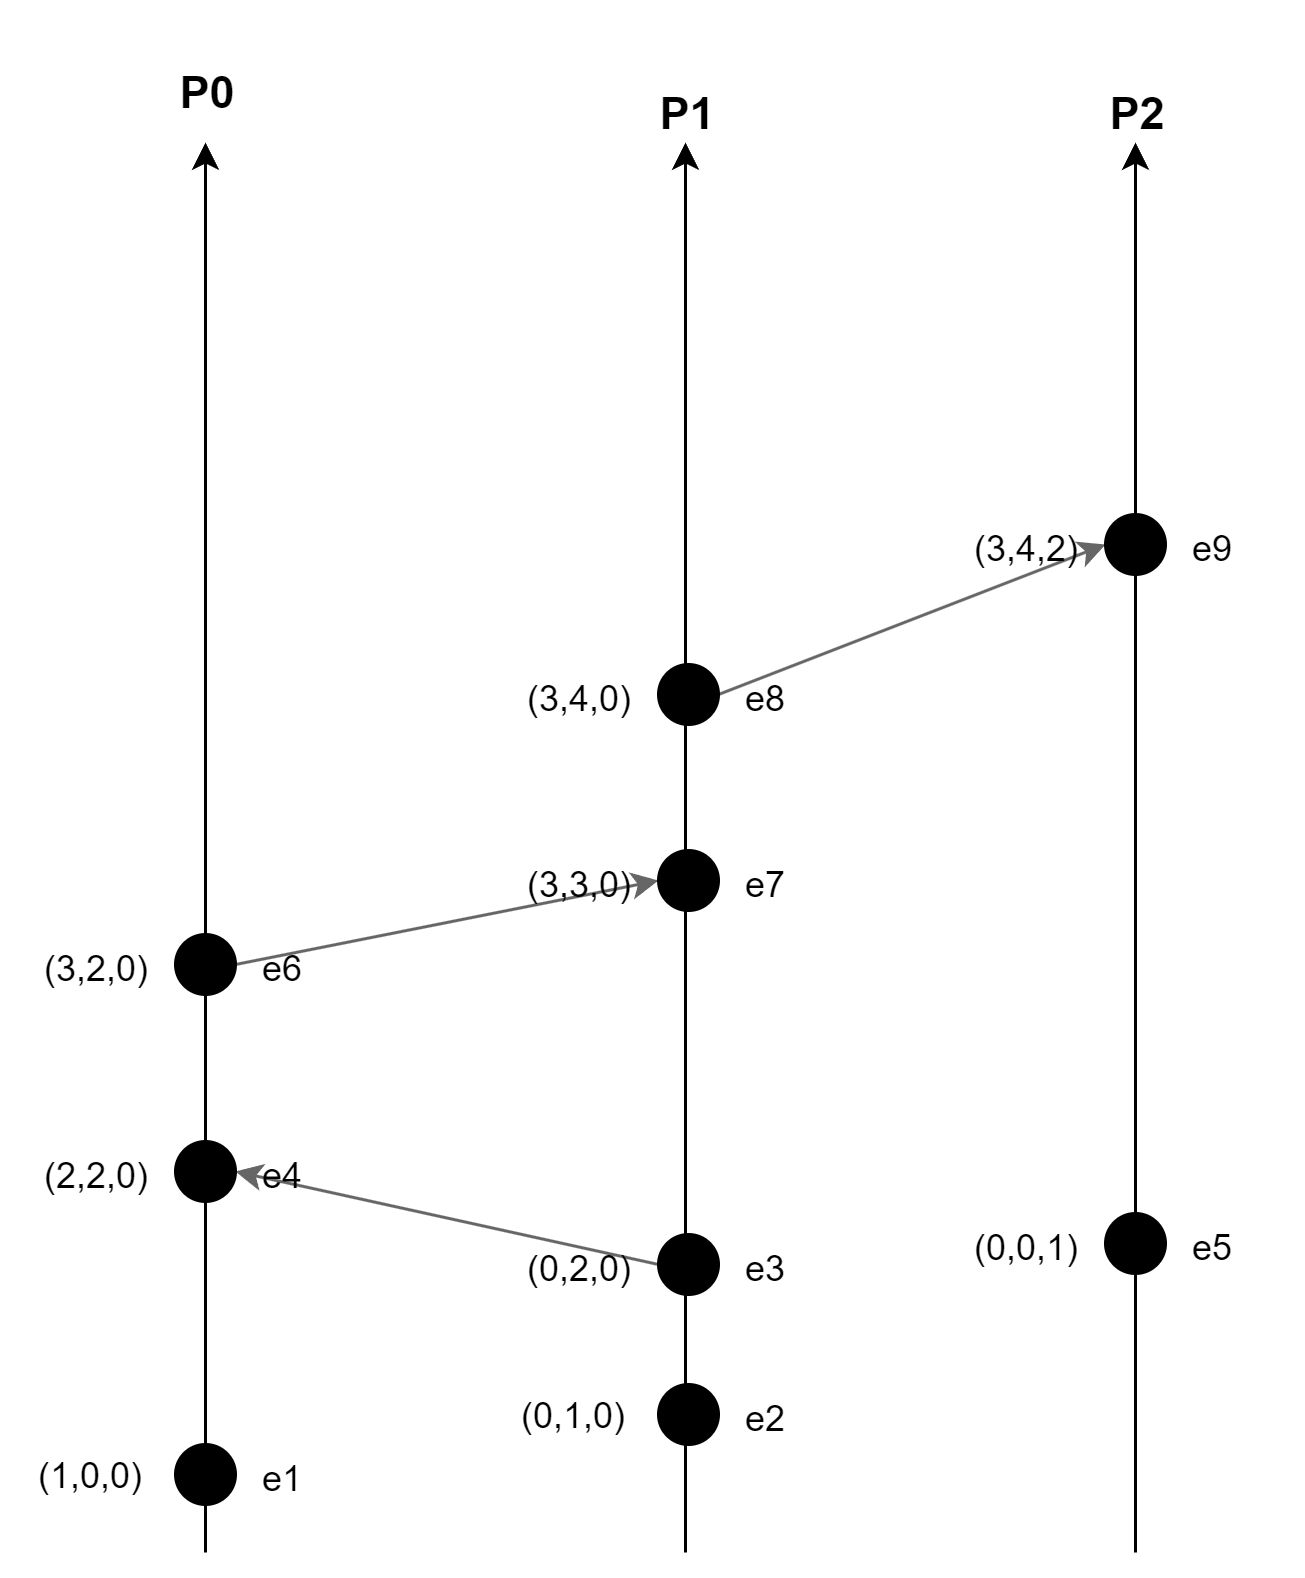

The diagram above was exported from draw.io. Its source (the exported page's mxGraphModel, read from the mxfile embedded in the PNG):
<mxGraphModel dx="940" dy="550" grid="1" gridSize="10" guides="1" tooltips="1" connect="1" arrows="1" fold="1" page="1" pageScale="1" pageWidth="4681" pageHeight="3300" math="0" shadow="0">
  <root>
    <mxCell id="0" />
    <mxCell id="1" parent="0" />
    <mxCell id="xpLbJqiMKpqN67bAywRI-43" style="rounded=0;orthogonalLoop=1;jettySize=auto;html=1;exitX=1;exitY=0.5;exitDx=0;exitDy=0;entryX=0;entryY=0.5;entryDx=0;entryDy=0;fillColor=#f5f5f5;strokeColor=#666666;" edge="1" parent="1" source="xpLbJqiMKpqN67bAywRI-38" target="xpLbJqiMKpqN67bAywRI-41">
      <mxGeometry relative="1" as="geometry" />
    </mxCell>
    <mxCell id="xpLbJqiMKpqN67bAywRI-36" style="rounded=0;orthogonalLoop=1;jettySize=auto;html=1;exitX=1;exitY=0.5;exitDx=0;exitDy=0;entryX=0;entryY=0.5;entryDx=0;entryDy=0;fillColor=#f5f5f5;strokeColor=#666666;" edge="1" parent="1" source="xpLbJqiMKpqN67bAywRI-30" target="xpLbJqiMKpqN67bAywRI-33">
      <mxGeometry relative="1" as="geometry" />
    </mxCell>
    <mxCell id="xpLbJqiMKpqN67bAywRI-22" style="rounded=0;orthogonalLoop=1;jettySize=auto;html=1;exitX=0;exitY=0.5;exitDx=0;exitDy=0;entryX=1;entryY=0.5;entryDx=0;entryDy=0;fillColor=#f5f5f5;strokeColor=#666666;" edge="1" parent="1" source="xpLbJqiMKpqN67bAywRI-12" target="xpLbJqiMKpqN67bAywRI-20">
      <mxGeometry relative="1" as="geometry">
        <mxPoint x="940" y="550" as="targetPoint" />
      </mxGeometry>
    </mxCell>
    <mxCell id="xpLbJqiMKpqN67bAywRI-7" value="e1" style="text;html=1;strokeColor=none;fillColor=none;align=center;verticalAlign=middle;whiteSpace=wrap;rounded=0;" vertex="1" parent="1">
      <mxGeometry x="866" y="651" width="60" height="30" as="geometry" />
    </mxCell>
    <mxCell id="aGmxjaSEF1w1kjYjjF3X-1" value="" style="endArrow=classic;html=1;rounded=0;" parent="1" edge="1">
      <mxGeometry width="50" height="50" relative="1" as="geometry">
        <mxPoint x="870" y="690" as="sourcePoint" />
        <mxPoint x="870" y="220" as="targetPoint" />
      </mxGeometry>
    </mxCell>
    <mxCell id="aGmxjaSEF1w1kjYjjF3X-4" value="&lt;b&gt;&lt;font style=&quot;font-size: 15px;&quot;&gt;P0&lt;/font&gt;&lt;/b&gt;" style="text;html=1;strokeColor=none;fillColor=none;align=center;verticalAlign=middle;whiteSpace=wrap;rounded=0;flipV=0;flipH=1;direction=north;" parent="1" vertex="1">
      <mxGeometry x="856" y="173" width="30" height="60" as="geometry" />
    </mxCell>
    <mxCell id="aGmxjaSEF1w1kjYjjF3X-5" value="&lt;b&gt;&lt;font style=&quot;font-size: 15px;&quot;&gt;P1&lt;br&gt;&lt;/font&gt;&lt;/b&gt;" style="text;html=1;strokeColor=none;fillColor=none;align=center;verticalAlign=middle;whiteSpace=wrap;rounded=0;flipV=0;flipH=1;direction=north;" parent="1" vertex="1">
      <mxGeometry x="1016" y="180" width="30" height="60" as="geometry" />
    </mxCell>
    <mxCell id="aGmxjaSEF1w1kjYjjF3X-6" value="&lt;b&gt;&lt;font style=&quot;font-size: 15px;&quot;&gt;P2&lt;/font&gt;&lt;/b&gt;" style="text;html=1;strokeColor=none;fillColor=none;align=center;verticalAlign=middle;whiteSpace=wrap;rounded=0;flipV=0;flipH=1;direction=north;" parent="1" vertex="1">
      <mxGeometry x="1166" y="180" width="30" height="60" as="geometry" />
    </mxCell>
    <mxCell id="xpLbJqiMKpqN67bAywRI-1" value="" style="endArrow=classic;html=1;rounded=0;" edge="1" parent="1">
      <mxGeometry width="50" height="50" relative="1" as="geometry">
        <mxPoint x="1180" y="690" as="sourcePoint" />
        <mxPoint x="1180" y="220" as="targetPoint" />
      </mxGeometry>
    </mxCell>
    <mxCell id="xpLbJqiMKpqN67bAywRI-2" value="" style="endArrow=classic;html=1;rounded=0;" edge="1" parent="1">
      <mxGeometry width="50" height="50" relative="1" as="geometry">
        <mxPoint x="1030" y="690" as="sourcePoint" />
        <mxPoint x="1030" y="220" as="targetPoint" />
      </mxGeometry>
    </mxCell>
    <mxCell id="xpLbJqiMKpqN67bAywRI-3" value="" style="ellipse;whiteSpace=wrap;html=1;aspect=fixed;fillColor=#000000;" vertex="1" parent="1">
      <mxGeometry x="860" y="654" width="20" height="20" as="geometry" />
    </mxCell>
    <mxCell id="xpLbJqiMKpqN67bAywRI-6" value="(1,0,0)" style="text;html=1;strokeColor=none;fillColor=none;align=center;verticalAlign=middle;whiteSpace=wrap;rounded=0;" vertex="1" parent="1">
      <mxGeometry x="802" y="650" width="60" height="30" as="geometry" />
    </mxCell>
    <mxCell id="xpLbJqiMKpqN67bAywRI-8" value="e2" style="text;html=1;strokeColor=none;fillColor=none;align=center;verticalAlign=middle;whiteSpace=wrap;rounded=0;" vertex="1" parent="1">
      <mxGeometry x="1027" y="631" width="60" height="30" as="geometry" />
    </mxCell>
    <mxCell id="xpLbJqiMKpqN67bAywRI-9" value="" style="ellipse;whiteSpace=wrap;html=1;aspect=fixed;fillColor=#000000;" vertex="1" parent="1">
      <mxGeometry x="1021" y="634" width="20" height="20" as="geometry" />
    </mxCell>
    <mxCell id="xpLbJqiMKpqN67bAywRI-10" value="(0,1,0)" style="text;html=1;strokeColor=none;fillColor=none;align=center;verticalAlign=middle;whiteSpace=wrap;rounded=0;" vertex="1" parent="1">
      <mxGeometry x="963" y="630" width="60" height="30" as="geometry" />
    </mxCell>
    <mxCell id="xpLbJqiMKpqN67bAywRI-11" value="e3" style="text;html=1;strokeColor=none;fillColor=none;align=center;verticalAlign=middle;whiteSpace=wrap;rounded=0;" vertex="1" parent="1">
      <mxGeometry x="1027" y="581" width="60" height="30" as="geometry" />
    </mxCell>
    <mxCell id="xpLbJqiMKpqN67bAywRI-13" value="(0,2,0)" style="text;html=1;strokeColor=none;fillColor=none;align=center;verticalAlign=middle;whiteSpace=wrap;rounded=0;movable=0;resizable=0;rotatable=0;deletable=0;editable=0;locked=1;connectable=0;" vertex="1" parent="1">
      <mxGeometry x="963" y="580" width="64" height="32" as="geometry" />
    </mxCell>
    <mxCell id="xpLbJqiMKpqN67bAywRI-19" value="e4" style="text;html=1;strokeColor=none;fillColor=none;align=center;verticalAlign=middle;whiteSpace=wrap;rounded=0;" vertex="1" parent="1">
      <mxGeometry x="866" y="550" width="60" height="30" as="geometry" />
    </mxCell>
    <mxCell id="xpLbJqiMKpqN67bAywRI-20" value="" style="ellipse;whiteSpace=wrap;html=1;aspect=fixed;fillColor=#000000;" vertex="1" parent="1">
      <mxGeometry x="860" y="553" width="20" height="20" as="geometry" />
    </mxCell>
    <mxCell id="xpLbJqiMKpqN67bAywRI-21" value="(2,2,0)" style="text;html=1;strokeColor=none;fillColor=none;align=center;verticalAlign=middle;whiteSpace=wrap;rounded=0;" vertex="1" parent="1">
      <mxGeometry x="802" y="549" width="64" height="32" as="geometry" />
    </mxCell>
    <mxCell id="xpLbJqiMKpqN67bAywRI-12" value="" style="ellipse;whiteSpace=wrap;html=1;aspect=fixed;fillColor=#000000;" vertex="1" parent="1">
      <mxGeometry x="1021" y="584" width="20" height="20" as="geometry" />
    </mxCell>
    <mxCell id="xpLbJqiMKpqN67bAywRI-26" value="e5" style="text;html=1;strokeColor=none;fillColor=none;align=center;verticalAlign=middle;whiteSpace=wrap;rounded=0;" vertex="1" parent="1">
      <mxGeometry x="1176" y="574" width="60" height="30" as="geometry" />
    </mxCell>
    <mxCell id="xpLbJqiMKpqN67bAywRI-27" value="" style="ellipse;whiteSpace=wrap;html=1;aspect=fixed;fillColor=#000000;" vertex="1" parent="1">
      <mxGeometry x="1170" y="577" width="20" height="20" as="geometry" />
    </mxCell>
    <mxCell id="xpLbJqiMKpqN67bAywRI-28" value="(0,0,1)" style="text;html=1;strokeColor=none;fillColor=none;align=center;verticalAlign=middle;whiteSpace=wrap;rounded=0;" vertex="1" parent="1">
      <mxGeometry x="1112" y="573" width="64" height="32" as="geometry" />
    </mxCell>
    <mxCell id="xpLbJqiMKpqN67bAywRI-29" value="e6" style="text;html=1;strokeColor=none;fillColor=none;align=center;verticalAlign=middle;whiteSpace=wrap;rounded=0;movable=0;resizable=0;rotatable=0;deletable=0;editable=0;locked=1;connectable=0;" vertex="1" parent="1">
      <mxGeometry x="866" y="481" width="60" height="30" as="geometry" />
    </mxCell>
    <mxCell id="xpLbJqiMKpqN67bAywRI-30" value="" style="ellipse;whiteSpace=wrap;html=1;aspect=fixed;fillColor=#000000;" vertex="1" parent="1">
      <mxGeometry x="860" y="484" width="20" height="20" as="geometry" />
    </mxCell>
    <mxCell id="xpLbJqiMKpqN67bAywRI-31" value="(3,2,0)" style="text;html=1;strokeColor=none;fillColor=none;align=center;verticalAlign=middle;whiteSpace=wrap;rounded=0;" vertex="1" parent="1">
      <mxGeometry x="802" y="480" width="64" height="32" as="geometry" />
    </mxCell>
    <mxCell id="xpLbJqiMKpqN67bAywRI-32" value="e7" style="text;html=1;strokeColor=none;fillColor=none;align=center;verticalAlign=middle;whiteSpace=wrap;rounded=0;" vertex="1" parent="1">
      <mxGeometry x="1027" y="453" width="60" height="30" as="geometry" />
    </mxCell>
    <mxCell id="xpLbJqiMKpqN67bAywRI-33" value="" style="ellipse;whiteSpace=wrap;html=1;aspect=fixed;fillColor=#000000;" vertex="1" parent="1">
      <mxGeometry x="1021" y="456" width="20" height="20" as="geometry" />
    </mxCell>
    <mxCell id="xpLbJqiMKpqN67bAywRI-34" value="(3,3,0)" style="text;html=1;strokeColor=none;fillColor=none;align=center;verticalAlign=middle;whiteSpace=wrap;rounded=0;movable=0;resizable=0;rotatable=0;deletable=0;editable=0;locked=1;connectable=0;" vertex="1" parent="1">
      <mxGeometry x="963" y="452" width="64" height="32" as="geometry" />
    </mxCell>
    <mxCell id="xpLbJqiMKpqN67bAywRI-37" value="e8" style="text;html=1;strokeColor=none;fillColor=none;align=center;verticalAlign=middle;whiteSpace=wrap;rounded=0;movable=0;resizable=0;rotatable=0;deletable=0;editable=0;locked=1;connectable=0;" vertex="1" parent="1">
      <mxGeometry x="1027" y="391" width="60" height="30" as="geometry" />
    </mxCell>
    <mxCell id="xpLbJqiMKpqN67bAywRI-38" value="" style="ellipse;whiteSpace=wrap;html=1;aspect=fixed;fillColor=#000000;" vertex="1" parent="1">
      <mxGeometry x="1021" y="394" width="20" height="20" as="geometry" />
    </mxCell>
    <mxCell id="xpLbJqiMKpqN67bAywRI-39" value="(3,4,0)" style="text;html=1;strokeColor=none;fillColor=none;align=center;verticalAlign=middle;whiteSpace=wrap;rounded=0;" vertex="1" parent="1">
      <mxGeometry x="963" y="390" width="64" height="32" as="geometry" />
    </mxCell>
    <mxCell id="xpLbJqiMKpqN67bAywRI-40" value="e9" style="text;html=1;strokeColor=none;fillColor=none;align=center;verticalAlign=middle;whiteSpace=wrap;rounded=0;" vertex="1" parent="1">
      <mxGeometry x="1176" y="341" width="60" height="30" as="geometry" />
    </mxCell>
    <mxCell id="xpLbJqiMKpqN67bAywRI-41" value="" style="ellipse;whiteSpace=wrap;html=1;aspect=fixed;fillColor=#000000;" vertex="1" parent="1">
      <mxGeometry x="1170" y="344" width="20" height="20" as="geometry" />
    </mxCell>
    <mxCell id="xpLbJqiMKpqN67bAywRI-42" value="(3,4,2)" style="text;html=1;strokeColor=none;fillColor=none;align=center;verticalAlign=middle;whiteSpace=wrap;rounded=0;movable=0;resizable=0;rotatable=0;deletable=0;editable=0;locked=1;connectable=0;" vertex="1" parent="1">
      <mxGeometry x="1112" y="340" width="64" height="32" as="geometry" />
    </mxCell>
  </root>
</mxGraphModel>